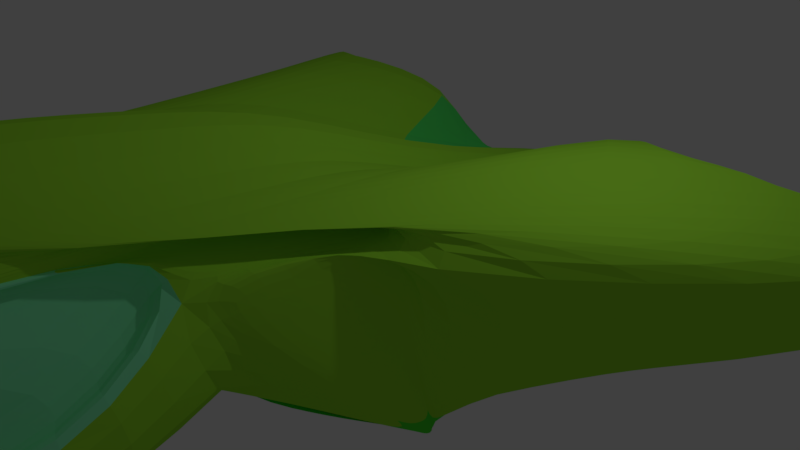 # Source: Vehicle_Speed_.blend  (saved by Blender 2.79.0; exported with 4.5.12 LTS)
import bpy
from mathutils import Matrix  # noqa: F401  (used for matrix-valued properties, if any)

bpy.ops.wm.read_factory_settings(use_empty=True)
scene = bpy.context.scene
scene.name = 'Scene'

# ---- collections
col_collection_1 = bpy.data.collections.new('Collection 1'); scene.collection.children.link(col_collection_1)

# ---- materials (node trees are filled in below, after node groups)
mat_material = bpy.data.materials.new('Material')
mat_material.alpha_threshold = 0.0
mat_material.use_transparent_shadow = False
mat_material.diffuse_color = (0.2736, 1.0, 0.5105, 1.0)
mat_material.roughness = 0.5
mat_material_001 = bpy.data.materials.new('Material.001')
mat_material_001.alpha_threshold = 0.0
mat_material_001.use_transparent_shadow = False
mat_material_001.diffuse_color = (0.08937, 0.8, 0.1454, 1.0)
mat_material_001.roughness = 0.5
mat_material_002 = bpy.data.materials.new('Material.002')
mat_material_002.alpha_threshold = 0.0
mat_material_002.use_transparent_shadow = False
mat_material_002.diffuse_color = (0.3478, 0.8, 0.04212, 1.0)
mat_material_002.roughness = 0.5
mat_material_003 = bpy.data.materials.new('Material.003')
mat_material_003.alpha_threshold = 0.0
mat_material_003.use_transparent_shadow = False
mat_material_003.diffuse_color = (0.0774, 0.8, 0.03506, 1.0)
mat_material_003.roughness = 0.5
mat_material_004 = bpy.data.materials.new('Material.004')
mat_material_004.alpha_threshold = 0.0
mat_material_004.use_transparent_shadow = False
mat_material_004.diffuse_color = (0.2837, 0.8, 0.08584, 1.0)
mat_material_004.roughness = 0.5
mat_material_005 = bpy.data.materials.new('Material.005')
mat_material_005.alpha_threshold = 0.0
mat_material_005.use_transparent_shadow = False
mat_material_005.diffuse_color = (0.03563, 0.8, 0.01477, 1.0)
mat_material_005.roughness = 0.5

# ---- material node trees

# ---- world
world_world = bpy.data.worlds.new('World'); scene.world = world_world
world_world.color = (0.05088, 0.05088, 0.05088)
world_world.use_sun_shadow = False
world_world.sun_shadow_jitter_overblur = 0.0
world_world.cycles.sampling_method = 'MANUAL'

# ---- cameras
cam_camera = bpy.data.cameras.new('Camera')
cam_camera.clip_end = 100.0
cam_camera.lens = 35.0
cam_camera.sensor_width = 32.0
cam_camera.sensor_height = 18.0
cam_camera.ortho_scale = 7.314
cam_camera.dof.focus_distance = 0.0
cam_camera.dof.aperture_fstop = 128.0

# ---- lights
light_lamp = bpy.data.lights.new('Lamp', 'POINT')
light_lamp.transmission_factor = 0.0
light_lamp.cutoff_distance = 30.0
light_lamp.energy = 100.0
light_lamp.shadow_buffer_clip_start = 1.001
light_lamp.shadow_soft_size = 0.1
light_lamp.shadow_maximum_resolution = 0.006
light_lamp.use_absolute_resolution = True

# ---- meshes
me_cube = bpy.data.meshes.new('Cube')
me_cube.from_pydata([(0.0, -6.808, -0.9795), (2.034, 2.933, 1.151), (0.0, -7.166, 0.3817), (0.0, 5.668, -0.9852), (0.0, -6.802, -1.0), (0.0, 1.828, 1.118), (0.0, -7.084, 1.022), (2.191, -0.9883, -1.007), (2.124, -1.118, -1.007), (2.504, -1.974, 1.467), (1.705, -3.61, 1.688), (0.0, -5.72, 3.168), (0.0, -8.338, 2.643), (0.0, -3.704, -0.1287), (0.0, -0.9883, -1.007), (0.0, 0.1333, -1.003), (2.121, 0.1333, -1.003), (5.742, 3.574, 0.3985), (0.0, -4.598, 3.306), (2.2, -5.311, 0.8135), (0.0, 2.755, -0.143), (0.0, 2.368, -1.057), (2.686, 1.236, -1.108), (3.719, 1.817, 1.507), (0.0, -1.006, 2.558), (2.085, -1.095, 1.609), (1.659, -3.563, 1.668), (0.0, -5.826, 3.015), (0.0, -8.291, 2.288), (2.281, -1.041, -1.009), (2.215, -1.126, -1.009), (2.252, -1.041, 1.622), (1.795, -3.663, 1.686), (2.335, 2.768, -0.1574), (0.9163, -6.152, -0.1547), (0.0, 6.107, 0.09905), (0.0, -7.245, -0.2172), (2.095, -1.29, 0.08142), (1.833, -2.602, 0.1136), (5.034, 4.391, -0.8558), (2.344, -5.396, -0.2495), (3.441, 1.232, -0.04527), (2.186, -1.343, 0.6964), (1.924, -2.852, 0.7285), (1.063, 4.159, -0.9747), (1.0, -5.66, -1.0), (0.3795, 0.01488, 0.8674), (0.0, -7.125, 1.01), (1.095, -0.9883, -1.007), (0.0, -3.949, 0.1271), (1.081, -5.72, 2.129), (0.8524, -8.34, 2.025), (1.346, -4.733, 2.068), (1.06, 0.1333, -1.003), (1.567, 4.369, -0.7523), (1.343, 1.813, -1.065), (1.237, -1.96, 1.765), (1.043, -5.826, 2.045), (0.8294, -8.293, 1.711), (0.4582, -6.699, -0.223), (1.225, 4.505, -0.1339), (0.6455, 1.87, -0.712), (1.932, -1.974, 2.017), (1.254, -3.609, 2.015), (2.322, -1.05, 1.862), (2.268, 2.322, 1.926), (1.534, -1.095, 2.122), (1.22, -3.562, 1.973), (0.0, 4.505, -0.157), (-0.7158, -6.024, -0.7636), (1.496, 3.892, 1.283), (0.0, -7.145, 0.3878), (1.612, -0.9883, -1.007), (0.0, -2.268, -0.9931), (1.56, 0.1333, -1.003), (0.3452, 5.006, -0.4901), (1.976, 1.558, -1.102), (0.674, -6.441, -0.2257), (1.326, 3.584, 0.01519), (0.4314, 4.027, -0.989), (0.0, 5.668, -0.9842), (0.9324, 4.593, -1.018), (0.0, 2.76, -0.1099), (0.0, 3.638, -0.07518), (0.0, 1.224, 0.002228), (2.403, 0.6912, -1.073), (6.231, 5.535, 0.6272), (0.0, -2.802, 2.932), (0.0, 1.265, -1.066), (5.909, 5.159, -0.8547), (1.202, 0.9927, -1.034), (1.444, -3.346, 1.916), (2.124, 1.129, 1.972), (1.768, 0.8431, -1.053), (2.158, -1.03, -1.007), (1.933, -2.299, 1.656), (0.0, -2.298, -1.007), (1.872, -2.329, 1.638), (2.248, -1.083, -1.009), (2.024, -2.352, 1.654), (2.055, -2.097, 0.7125), (0.936, -7.06, 1.878), (1.079, -1.74, -1.007), (1.587, -1.406, -1.007), (1.377, -2.329, 2.048), (0.0, 3.584, -0.007922), (0.0, 4.209, -0.9334), (0.0, 4.555, -0.07783), (-1.016, 4.121, -0.9208), (0.0, 5.41, 0.04985), (0.0, 2.385, -1.093), (-2.741, 1.248, -0.5817), (0.0, 2.382, -0.02996), (-1.399, -1.648, -0.8264), (0.0, -6.497, -0.5658), (0.0, -7.239, -0.3307), (0.003128, -5.271, -0.4255), (0.0, -5.666, -0.9795), (0.0, -5.645, -1.0), (0.0, -6.68, -0.223), (1.951, -5.098, 0.4679), (0.0, -6.953, 0.03606), (0.0, -11.64, 0.6649), (0.0, -11.6, 0.6764), (0.0, -9.718, 1.83), (1.005, -3.396, 2.008), (1.456, -3.397, 1.342), (0.0, -8.125, 2.297), (1.37, -5.069, 1.167), (0.0, -6.931, 0.04217), (0.6036, -8.127, 2.018), (0.8513, -9.774, 1.488), (0.0, -7.039, 3.145), (0.0, -8.271, 2.509), (0.0, -5.807, 3.209), (0.9774, -5.807, 2.238), (0.7641, -8.273, 1.932), (0.8707, -7.04, 2.372)], [], [(40, 19, 2, 34), (60, 44, 3, 35), (59, 47, 6, 36), (71, 2, 121, 129), (80, 79, 108, 109), (53, 48, 14, 15), (40, 34, 115, 116), (52, 18, 11, 50), (95, 9, 25, 97), (39, 17, 9, 37), (95, 10, 32, 99), (89, 86, 17, 39), (91, 87, 18, 52), (90, 53, 15, 88), (44, 60, 107, 106), (6, 47, 122, 123), (38, 10, 19, 40), (46, 5, 24, 56), (33, 1, 23, 41), (58, 101, 137, 136), (50, 11, 27, 57), (63, 10, 26, 67), (100, 99, 32, 43), (94, 7, 29, 98), (38, 8, 30, 43), (37, 9, 31, 42), (7, 37, 42, 29), (10, 38, 43, 32), (98, 100, 43, 30), (85, 89, 39, 16), (16, 39, 37, 7), (45, 59, 36, 4), (46, 60, 35, 5), (70, 78, 60, 46), (45, 4, 0, 117), (12, 51, 58, 28), (62, 50, 57, 66), (104, 101, 58, 67), (70, 46, 56, 65), (51, 12, 127, 130), (60, 78, 105, 68), (93, 74, 53, 90), (92, 91, 52, 64), (64, 52, 50, 62), (38, 40, 114, 13), (74, 72, 48, 53), (33, 41, 84, 82), (2, 19, 120, 121), (77, 71, 47, 59), (34, 2, 71, 77), (47, 71, 129, 122), (16, 7, 72, 74), (8, 38, 49, 73), (17, 64, 62, 9), (86, 92, 64, 17), (85, 16, 74, 93), (63, 51, 130, 125), (1, 70, 65, 23), (97, 104, 67, 26), (9, 62, 66, 25), (59, 45, 118, 119), (1, 33, 78, 70), (51, 63, 67, 58), (78, 33, 20, 83), (3, 44, 79, 80), (41, 22, 110, 112), (22, 85, 93, 76), (23, 65, 92, 86), (65, 56, 91, 92), (76, 93, 90, 55), (22, 41, 89, 85), (55, 90, 88, 21), (56, 24, 87, 91), (41, 23, 86, 89), (25, 66, 104, 97), (7, 94, 103, 72), (72, 103, 102, 48), (66, 57, 101, 104), (29, 42, 100, 98), (8, 94, 98, 30), (42, 31, 99, 100), (28, 58, 136, 133), (9, 95, 99, 31), (10, 95, 97, 26), (48, 102, 96, 14), (131, 124, 123, 122), (130, 127, 124, 131), (125, 130, 131, 128), (128, 131, 122, 129), (120, 128, 129, 121), (126, 125, 128, 120), (19, 10, 126, 120), (10, 63, 125, 126), (137, 132, 133, 136), (135, 134, 132, 137), (101, 57, 135, 137), (57, 27, 134, 135)])
me_cube.polygons.foreach_set('material_index', [2, 2, 2, 0, 2, 3, 3, 2, 2, 2, 2, 2, 2, 3, 2, 0, 2, 2, 4, 2, 2, 2, 2, 3, 2, 2, 2, 2, 2, 2, 2, 2, 2, 1, 3, 2, 2, 2, 2, 2, 2, 3, 2, 2, 3, 3, 2, 0, 2, 2, 0, 3, 2, 2, 2, 3, 0, 2, 2, 2, 0, 4, 0, 2, 2, 1, 3, 2, 2, 3, 1, 3, 2, 1, 2, 3, 3, 2, 2, 3, 2, 2, 2, 2, 3, 4, 4, 0, 0, 0, 0, 0, 0, 5, 5, 2, 2])
me_cube.materials.append(mat_material)
me_cube.materials.append(mat_material_001)
me_cube.materials.append(mat_material_002)
me_cube.materials.append(mat_material_003)
me_cube.materials.append(mat_material_004)
me_cube.materials.append(mat_material_005)
me_cube.use_remesh_preserve_volume = False
me_cube.use_remesh_preserve_attributes = False
me_cube.use_mirror_vertex_groups = False
me_cube.update()

# ---- objects
ob_cube = bpy.data.objects.new('Cube', me_cube)
ob_lamp = bpy.data.objects.new('Lamp', light_lamp)
ob_camera = bpy.data.objects.new('Camera', cam_camera)

# ---- transforms, parenting, visibility, modifiers, constraints
ob_cube.location = (0.0, 0.0, 0.0)
ob_cube.lock_rotations_4d = False
ob_cube.empty_display_type = 'ARROWS'
ob_cube.lineart.crease_threshold = 0.0
_m = ob_cube.modifiers.new('Mirror', 'MIRROR')
_m.use_clip = True
_m = ob_cube.modifiers.new('Subsurf', 'SUBSURF')
_m.uv_smooth = 'PRESERVE_CORNERS'
_m.quality = 2
_m.show_only_control_edges = False
ob_lamp.location = (4.076, 1.005, 5.904)
ob_lamp.rotation_euler = (0.6503, 0.05522, 1.866)
ob_lamp.lock_rotations_4d = False
ob_lamp.empty_display_type = 'ARROWS'
ob_lamp.color = (0.0, 0.0, 0.0, 0.0)
ob_lamp.lineart.crease_threshold = 0.0
ob_camera.location = (7.481, -6.508, 5.344)
ob_camera.rotation_euler = (1.109, 0.0, 0.8149)
ob_camera.lock_rotations_4d = False
ob_camera.empty_display_type = 'ARROWS'
ob_camera.color = (0.0, 0.0, 0.0, 0.0)
ob_camera.display_type = 'WIRE'
ob_camera.lineart.crease_threshold = 0.0

# ---- collection membership
col_collection_1.objects.link(ob_cube)
col_collection_1.objects.link(ob_lamp)
col_collection_1.objects.link(ob_camera)

# ---- scene / render settings (as saved in the file)
scene.camera = ob_camera
scene.frame_start = 1; scene.frame_end = 250; scene.frame_set(3)
scene.render.engine = 'BLENDER_EEVEE_NEXT'
scene.render.resolution_percentage = 50
scene.render.dither_intensity = 0.0
scene.cycles.use_denoising = False
scene.cycles.samples = 128
scene.cycles.sampling_pattern = 'TABULATED_SOBOL'
scene.cycles.use_adaptive_sampling = False
scene.cycles.use_light_tree = False
scene.cycles.blur_glossy = 0.0
scene.cycles.sample_clamp_indirect = 0.0
scene.view_settings.view_transform = 'Standard'
bpy.context.view_layer.update()
